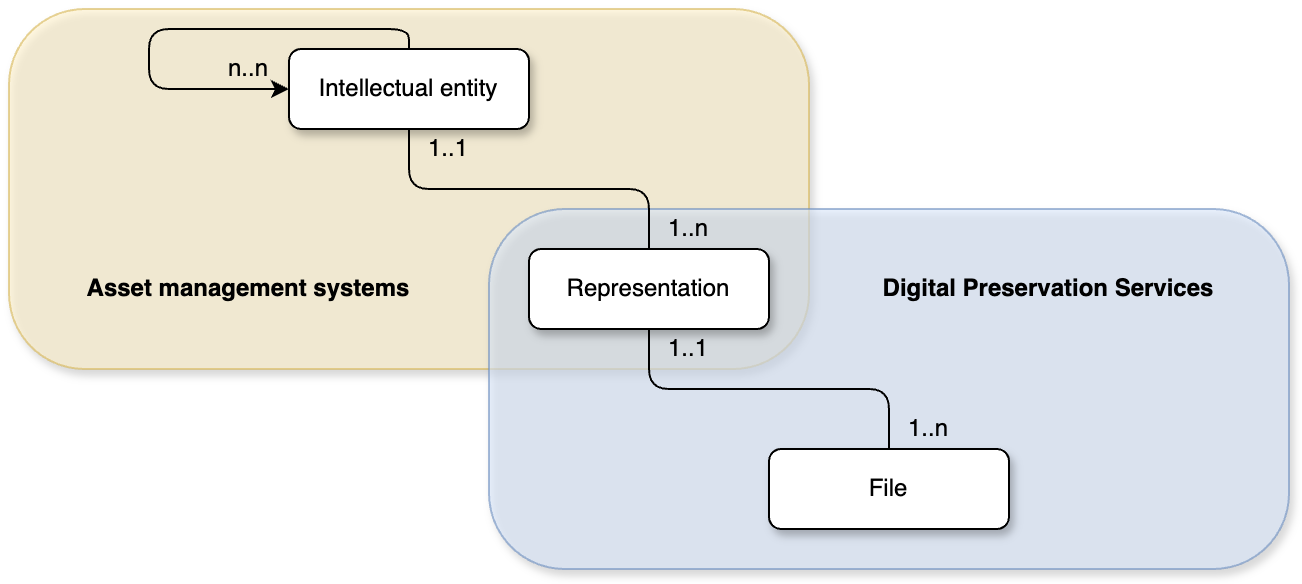

The diagram above was exported from draw.io. Its source (the exported page's mxGraphModel, read from the mxfile embedded in the PNG):
<mxGraphModel dx="947" dy="1192" grid="1" gridSize="10" guides="1" tooltips="1" connect="1" arrows="1" fold="1" page="1" pageScale="1" pageWidth="850" pageHeight="1100" math="0" shadow="0">
  <root>
    <mxCell id="0" />
    <mxCell id="1" parent="0" />
    <mxCell id="-sLFQ-oztEvqkE71OYgu-37" value="" style="rounded=1;whiteSpace=wrap;html=1;fillColor=#fff2cc;strokeColor=#d6b656;arcSize=21;shadow=1;opacity=60;" vertex="1" parent="1">
      <mxGeometry x="140" y="300" width="400" height="180" as="geometry" />
    </mxCell>
    <mxCell id="-sLFQ-oztEvqkE71OYgu-33" value="" style="rounded=1;whiteSpace=wrap;html=1;fillColor=#dae8fc;strokeColor=#6c8ebf;arcSize=21;shadow=1;opacity=60;" vertex="1" parent="1">
      <mxGeometry x="380" y="400" width="400" height="180" as="geometry" />
    </mxCell>
    <mxCell id="-sLFQ-oztEvqkE71OYgu-1" value="Intellectual entity" style="rounded=1;whiteSpace=wrap;html=1;shadow=1;" vertex="1" parent="1">
      <mxGeometry x="280" y="320" width="120" height="40" as="geometry" />
    </mxCell>
    <mxCell id="-sLFQ-oztEvqkE71OYgu-11" value="" style="rounded=1;orthogonalLoop=1;jettySize=auto;html=1;exitX=0.5;exitY=0;exitDx=0;exitDy=0;entryX=0.5;entryY=1;entryDx=0;entryDy=0;endArrow=none;endFill=0;edgeStyle=orthogonalEdgeStyle;curved=0;" edge="1" parent="1" source="-sLFQ-oztEvqkE71OYgu-3" target="-sLFQ-oztEvqkE71OYgu-1">
      <mxGeometry relative="1" as="geometry" />
    </mxCell>
    <mxCell id="-sLFQ-oztEvqkE71OYgu-3" value="Representation" style="rounded=1;whiteSpace=wrap;html=1;shadow=1;" vertex="1" parent="1">
      <mxGeometry x="400" y="420" width="120" height="40" as="geometry" />
    </mxCell>
    <mxCell id="-sLFQ-oztEvqkE71OYgu-10" style="rounded=1;orthogonalLoop=1;jettySize=auto;html=1;exitX=0.5;exitY=0;exitDx=0;exitDy=0;endArrow=none;endFill=0;edgeStyle=orthogonalEdgeStyle;curved=0;" edge="1" parent="1" source="-sLFQ-oztEvqkE71OYgu-4" target="-sLFQ-oztEvqkE71OYgu-3">
      <mxGeometry relative="1" as="geometry" />
    </mxCell>
    <mxCell id="-sLFQ-oztEvqkE71OYgu-4" value="File" style="rounded=1;whiteSpace=wrap;html=1;shadow=1;" vertex="1" parent="1">
      <mxGeometry x="520" y="520" width="120" height="40" as="geometry" />
    </mxCell>
    <mxCell id="-sLFQ-oztEvqkE71OYgu-7" value="Asset management systems" style="text;html=1;align=center;verticalAlign=middle;whiteSpace=wrap;rounded=0;fontStyle=1;fontSize=12;" vertex="1" parent="1">
      <mxGeometry x="170" y="420" width="180" height="40" as="geometry" />
    </mxCell>
    <mxCell id="-sLFQ-oztEvqkE71OYgu-12" value="Digital Preservation Services" style="text;html=1;align=center;verticalAlign=middle;whiteSpace=wrap;rounded=0;fontStyle=1" vertex="1" parent="1">
      <mxGeometry x="570" y="420" width="180" height="40" as="geometry" />
    </mxCell>
    <mxCell id="-sLFQ-oztEvqkE71OYgu-20" value="1..1" style="text;html=1;align=center;verticalAlign=middle;whiteSpace=wrap;rounded=0;" vertex="1" parent="1">
      <mxGeometry x="340" y="360" width="40" height="20" as="geometry" />
    </mxCell>
    <mxCell id="-sLFQ-oztEvqkE71OYgu-21" value="1..n" style="text;html=1;align=center;verticalAlign=middle;whiteSpace=wrap;rounded=0;" vertex="1" parent="1">
      <mxGeometry x="460" y="400" width="40" height="20" as="geometry" />
    </mxCell>
    <mxCell id="-sLFQ-oztEvqkE71OYgu-22" value="1..1" style="text;html=1;align=center;verticalAlign=middle;whiteSpace=wrap;rounded=0;" vertex="1" parent="1">
      <mxGeometry x="460" y="460" width="40" height="20" as="geometry" />
    </mxCell>
    <mxCell id="-sLFQ-oztEvqkE71OYgu-23" value="1..n" style="text;html=1;align=center;verticalAlign=middle;whiteSpace=wrap;rounded=0;" vertex="1" parent="1">
      <mxGeometry x="580" y="500" width="40" height="20" as="geometry" />
    </mxCell>
    <mxCell id="-sLFQ-oztEvqkE71OYgu-26" style="edgeStyle=orthogonalEdgeStyle;rounded=1;orthogonalLoop=1;jettySize=auto;html=1;exitX=0.5;exitY=0;exitDx=0;exitDy=0;entryX=0;entryY=0.5;entryDx=0;entryDy=0;curved=0;" edge="1" parent="1" source="-sLFQ-oztEvqkE71OYgu-1" target="-sLFQ-oztEvqkE71OYgu-1">
      <mxGeometry relative="1" as="geometry">
        <Array as="points">
          <mxPoint x="340" y="310" />
          <mxPoint x="210" y="310" />
          <mxPoint x="210" y="340" />
        </Array>
      </mxGeometry>
    </mxCell>
    <mxCell id="-sLFQ-oztEvqkE71OYgu-27" value="n..n" style="text;html=1;align=center;verticalAlign=middle;whiteSpace=wrap;rounded=0;" vertex="1" parent="1">
      <mxGeometry x="240" y="320" width="40" height="20" as="geometry" />
    </mxCell>
  </root>
</mxGraphModel>